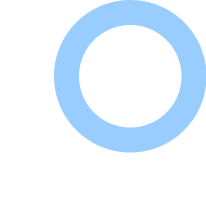

The diagram above was exported from draw.io. Its source (the exported page's mxGraphModel, read from the mxfile embedded in the PNG):
<mxGraphModel dx="1163" dy="551" grid="1" gridSize="10" guides="1" tooltips="1" connect="1" arrows="1" fold="1" page="1" pageScale="1" pageWidth="827" pageHeight="1169" background="#6E6E6E" math="0" shadow="0">
  <root>
    <mxCell id="0" />
    <mxCell id="1" parent="0" />
    <mxCell id="BjpFp0MzA-3meaeQv52C-11" value="" style="verticalLabelPosition=bottom;verticalAlign=top;html=1;shape=mxgraph.basic.arc;startAngle=0.005681690246908966;endAngle=0.25159149638245415;fillColor=none;strokeColor=#FFFFFF;strokeWidth=20;" vertex="1" parent="1">
      <mxGeometry x="230" y="585" width="160" height="175" as="geometry" />
    </mxCell>
    <mxCell id="BjpFp0MzA-3meaeQv52C-1" value="" style="ellipse;whiteSpace=wrap;html=1;aspect=fixed;strokeWidth=25;strokeColor=#99CCFF;fillColor=none;" vertex="1" parent="1">
      <mxGeometry x="286" y="569" width="127.5" height="127.5" as="geometry" />
    </mxCell>
  </root>
</mxGraphModel>